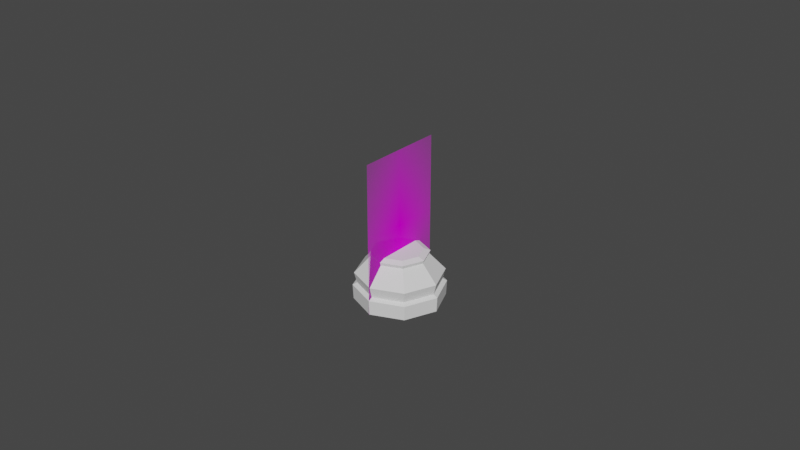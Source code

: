 # Source: ChessPieceBase.blend  (saved by Blender 2.80.75; exported with 4.5.12 LTS)
import bpy
from mathutils import Matrix  # noqa: F401  (used for matrix-valued properties, if any)

bpy.ops.wm.read_factory_settings(use_empty=True)
scene = bpy.context.scene
scene.name = 'Scene'

# ---- collections
col_collection = bpy.data.collections.new('Collection'); scene.collection.children.link(col_collection)

# ---- images (referenced by path relative to the original .blend; pixels are not part of the script)
import os
ASSET_DIR = os.environ.get("B2B_ASSET_DIR", "")  # directory of the original .blend (textures are referenced by path, not embedded)
HERE = os.path.dirname(os.path.abspath(__file__))  # packed textures are extracted next to this script under _unpacked/

def load_image(name, relpath, width, height, colorspace="sRGB"):
    """Load a texture the original file referenced (path relative to the .blend, or extracted next to this script)."""
    p = next((c for c in (os.path.join(HERE, relpath), os.path.join(ASSET_DIR, relpath)) if relpath and os.path.exists(c)), "")
    if p:
        img = bpy.data.images.load(p, check_existing=True)
        img.name = name
    else:  # same state as the original file: an image datablock whose file is absent (Cycles renders it pink)
        img = bpy.data.images.new(name, width, height)
        img.source = "FILE"
        img.filepath = "//" + (relpath or name)
    img.colorspace_settings.name = colorspace
    return img
img_pawn_jpg = load_image('pawn.jpg', 'pawn.jpg', 1024, 1024, 'sRGB')

# ---- materials (node trees are filled in below, after node groups)
mat_pawn = bpy.data.materials.new('pawn')
mat_pawn.use_transparent_shadow = False

# ---- material node trees
mat_pawn.use_nodes = True; mat_pawn.node_tree.nodes.clear()
_N = mat_pawn.node_tree.nodes; _L = mat_pawn.node_tree.links
n0 = _N.new('ShaderNodeOutputMaterial'); n0.name = 'Material Output'; n0.location = (300, 300)
n1 = _N.new('ShaderNodeTexImage'); n1.name = 'Image Texture'; n1.location = (-400, 60)
n1.image = img_pawn_jpg
n1.extension = 'CLIP'
n2 = _N.new('ShaderNodeBsdfDiffuse'); n2.name = 'Diffuse BSDF'; n2.location = (-200, 60)
n3 = _N.new('ShaderNodeBsdfTransparent'); n3.name = 'Transparent BSDF'; n3.location = (-200, 240)
n4 = _N.new('ShaderNodeMixShader'); n4.name = 'Mix Shader'; n4.location = (0, 300)
_L.new(n1.outputs[0], n2.inputs[0])
_L.new(n1.outputs[1], n4.inputs[0])
_L.new(n3.outputs[0], n4.inputs[1])
_L.new(n2.outputs[0], n4.inputs[2])
_L.new(n4.outputs[0], n0.inputs[0])
n0.is_active_output = True

# ---- world
world_world = bpy.data.worlds.new('World'); scene.world = world_world
world_world.use_nodes = True; world_world.node_tree.nodes.clear()
_N = world_world.node_tree.nodes; _L = world_world.node_tree.links
n0 = _N.new('ShaderNodeOutputWorld'); n0.name = 'World Output'; n0.location = (300, 300)
n1 = _N.new('ShaderNodeBackground'); n1.name = 'Background'; n1.location = (10, 300)
n1.inputs[0].default_value = (0.05088, 0.05088, 0.05088, 1.0)
_L.new(n1.outputs[0], n0.inputs[0])
n0.is_active_output = True
world_world.color = (0.05088, 0.05088, 0.05088)
world_world.use_sun_shadow = False
world_world.sun_shadow_jitter_overblur = 0.0

# ---- meshes
me_pawn = bpy.data.meshes.new('pawn')
me_pawn.from_pydata([(-0.2963, 0.00038, -2.187e-08), (0.2963, 0.00038, -2.187e-08), (-0.2963, 1.0, -2.187e-08), (0.2963, 1.0, -2.187e-08)], [], [(0, 1, 3, 2)])
_uv = me_pawn.uv_layers.new(name='UVMap')
_uv.uv.foreach_set('vector', [0.0, 0.0, 1.0, 0.0, 1.0, 1.0, 0.0, 1.0])
me_pawn.materials.append(mat_pawn)
me_pawn.use_remesh_preserve_volume = False
me_pawn.use_remesh_preserve_attributes = False
me_pawn.use_mirror_vertex_groups = False
me_pawn.update()
me_cylinder = bpy.data.meshes.new('Cylinder')
me_cylinder.from_pydata([(6.71e-10, 0.009081, 0.01547), (0.006421, 0.006421, 0.01547), (0.009081, 2.412e-09, 0.01547), (0.006421, -0.006421, 0.01547), (-2.288e-09, -0.009081, 0.01547), (-0.006421, -0.006421, 0.01547), (-0.009081, 1.05e-08, 0.01547), (-0.006421, 0.006421, 0.01547), (1.719e-10, 0.01289, 0.005466), (0.009111, 0.009111, 0.005466), (0.01289, 1.419e-09, 0.005466), (0.009111, -0.009111, 0.005466), (-4.027e-09, -0.01289, 0.005466), (-0.009111, -0.009111, 0.005466), (-0.01289, 1.289e-08, 0.005466), (-0.009111, 0.009111, 0.005466), (7.057e-10, 0.008727, 0.01444), (0.006171, 0.006171, 0.01444), (0.008727, 2.492e-09, 0.01444), (0.006171, -0.006171, 0.01444), (-2.138e-09, -0.008727, 0.01444), (-0.006171, -0.006171, 0.01444), (-0.008727, 1.026e-08, 0.01444), (-0.006171, 0.006171, 0.01444), (2.065e-10, 0.01374, 0.008897), (0.009718, 0.009718, 0.008897), (0.01374, 1.301e-09, 0.008897), (0.009718, -0.009718, 0.008897), (-4.346e-09, -0.01374, 0.008897), (-0.009718, -0.009718, 0.008897), (-0.01374, 1.359e-08, 0.008897), (-0.009718, 0.009718, 0.008897), (-6.411e-10, 0.014, 0.0), (0.0, 0.01422, 0.004706), (0.01006, 0.01006, 0.004706), (0.009901, 0.009901, 0.0), (0.01422, 1.074e-09, 0.004706), (0.014, 5.365e-10, 0.0), (0.01006, -0.01006, 0.004706), (0.009901, -0.009901, 0.0), (-4.635e-09, -0.01422, 0.004706), (-4.566e-09, -0.014, 0.0), (-0.01006, -0.01006, 0.004706), (-0.009901, -0.009901, 0.0), (-0.01422, 1.373e-08, 0.004706), (-0.014, 1.214e-08, 0.0), (-0.01006, 0.01006, 0.004706), (-0.009901, 0.009901, 0.0), (0.005045, 0.005045, 0.01623), (7.392e-10, 0.007135, 0.01623), (0.007135, 2.856e-09, 0.01623), (0.005045, -0.005045, 0.01623), (-1.586e-09, -0.007135, 0.01623), (-0.005045, -0.005045, 0.01623), (-0.007135, 9.207e-09, 0.01623), (-0.005045, 0.005045, 0.01623)], [], [(36, 37, 35, 34), (11, 10, 26, 27), (28, 12, 11, 27), (18, 26, 25, 17), (29, 13, 12, 28), (14, 13, 29, 30), (20, 28, 27, 19), (31, 15, 14, 30), (21, 29, 28, 20), (8, 15, 31, 24), (23, 31, 30, 22), (7, 6, 54, 55), (26, 10, 9, 25), (0, 1, 17, 16), (46, 15, 8, 33), (15, 46, 44, 14), (14, 44, 42, 13), (13, 42, 40, 12), (12, 40, 38, 11), (11, 38, 36, 10), (38, 39, 37, 36), (1, 2, 18, 17), (17, 25, 24, 16), (23, 7, 0, 16), (6, 7, 23, 22), (5, 6, 22, 21), (4, 5, 21, 20), (3, 4, 20, 19), (2, 3, 19, 18), (23, 16, 24, 31), (22, 30, 29, 21), (19, 27, 26, 18), (32, 35, 37, 39, 41, 43, 45, 47), (40, 41, 39, 38), (42, 43, 41, 40), (44, 45, 43, 42), (46, 47, 45, 44), (33, 32, 47, 46), (9, 34, 33, 8), (10, 36, 34, 9), (25, 9, 8, 24), (49, 55, 54, 53, 52, 51, 50, 48), (5, 4, 52, 53), (3, 2, 50, 51), (1, 0, 49, 48), (0, 7, 55, 49), (6, 5, 53, 54), (4, 3, 51, 52), (2, 1, 48, 50), (34, 35, 32, 33)])
_uv = me_cylinder.uv_layers.new(name='UVMap')
_uv.uv.foreach_set('vector', [0.75, 0.5334, 0.9725, 0.25, 0.9073, 0.4073, 0.875, 0.5334, 0.625, 0.6766, 0.75, 0.6766, 0.75, 0.7749, 0.625, 0.7749, 0.5, 0.7749, 0.5, 0.6766, 0.625, 0.6766, 0.625, 0.7749, 0.75, 0.9667, 0.75, 0.7749, 0.875, 0.7749, 0.875, 0.9667, 0.375, 0.7749, 0.375, 0.6766, 0.5, 0.6766, 0.5, 0.7749, 0.25, 0.6766, 0.375, 0.6766, 0.375, 0.7749, 0.25, 0.7749, 0.5, 0.9667, 0.5, 0.7749, 0.625, 0.7749, 0.625, 0.9667, 0.125, 0.7749, 0.125, 0.6766, 0.25, 0.6766, 0.25, 0.7749, 0.375, 0.9667, 0.375, 0.7749, 0.5, 0.7749, 0.5, 0.9667, 2.297e-09, 0.6766, 0.125, 0.6766, 0.125, 0.7749, 5.613e-05, 0.7749, 0.125, 0.9667, 0.125, 0.7749, 0.25, 0.7749, 0.25, 0.9667, 0.125, 1.0, 0.25, 1.0, 0.25, 1.0, 0.125, 1.0, 0.75, 0.7749, 0.75, 0.6766, 0.875, 0.6766, 0.875, 0.7749, 1.0, 1.0, 0.875, 1.0, 0.875, 0.9667, 1.0, 0.9667, 0.125, 0.5334, 0.125, 0.6766, 2.297e-09, 0.6766, 1.936e-09, 0.5334, 0.125, 0.6766, 0.125, 0.5334, 0.25, 0.5334, 0.25, 0.6766, 0.25, 0.6766, 0.25, 0.5334, 0.375, 0.5334, 0.375, 0.6766, 0.375, 0.6766, 0.375, 0.5334, 0.5, 0.5334, 0.5, 0.6766, 0.5, 0.6766, 0.5, 0.5334, 0.625, 0.5334, 0.625, 0.6766, 0.625, 0.6766, 0.625, 0.5334, 0.75, 0.5334, 0.75, 0.6766, 0.625, 0.5334, 0.9073, 0.09268, 0.9725, 0.25, 0.75, 0.5334, 0.875, 1.0, 0.75, 1.0, 0.75, 0.9667, 0.875, 0.9667, 0.875, 0.9667, 0.875, 0.7749, 0.9999, 0.7749, 1.0, 0.9667, 0.125, 0.9667, 0.125, 1.0, 0.0, 1.0, -9.415e-10, 0.9667, 0.25, 1.0, 0.125, 1.0, 0.125, 0.9667, 0.25, 0.9667, 0.375, 1.0, 0.25, 1.0, 0.25, 0.9667, 0.375, 0.9667, 0.5, 1.0, 0.375, 1.0, 0.375, 0.9667, 0.5, 0.9667, 0.625, 1.0, 0.5, 1.0, 0.5, 0.9667, 0.625, 0.9667, 0.75, 1.0, 0.625, 1.0, 0.625, 0.9667, 0.75, 0.9667, 0.125, 0.9667, -9.415e-10, 0.9667, 5.613e-05, 0.7749, 0.125, 0.7749, 0.25, 0.9667, 0.25, 0.7749, 0.375, 0.7749, 0.375, 0.9667, 0.625, 0.9667, 0.625, 0.7749, 0.75, 0.7749, 0.75, 0.9667, 0.75, 0.4725, 0.9073, 0.4073, 0.9725, 0.25, 0.9073, 0.09268, 0.75, 0.02751, 0.5927, 0.09268, 0.5275, 0.25, 0.5927, 0.4073, 0.5, 0.5334, 0.75, 0.02751, 0.9073, 0.09268, 0.625, 0.5334, 0.375, 0.5334, 0.5927, 0.09268, 0.75, 0.02751, 0.5, 0.5334, 0.25, 0.5334, 0.5275, 0.25, 0.5927, 0.09268, 0.375, 0.5334, 0.125, 0.5334, 0.5927, 0.4073, 0.5275, 0.25, 0.25, 0.5334, 1.936e-09, 0.5334, 0.75, 0.4725, 0.5927, 0.4073, 0.125, 0.5334, 0.875, 0.6766, 0.875, 0.5334, 1.0, 0.5334, 1.0, 0.6766, 0.75, 0.6766, 0.75, 0.5334, 0.875, 0.5334, 0.875, 0.6766, 0.875, 0.7749, 0.875, 0.6766, 1.0, 0.6766, 0.9999, 0.7749, 0.25, 0.49, 0.08029, 0.4197, 0.01, 0.25, 0.08029, 0.08029, 0.25, 0.01, 0.4197, 0.08029, 0.49, 0.25, 0.4197, 0.4197, 0.375, 1.0, 0.5, 1.0, 0.5, 1.0, 0.375, 1.0, 0.625, 1.0, 0.75, 1.0, 0.75, 1.0, 0.625, 1.0, 0.875, 1.0, 1.0, 1.0, 1.0, 1.0, 0.875, 1.0, 0.0, 1.0, 0.125, 1.0, 0.125, 1.0, 0.0, 1.0, 0.25, 1.0, 0.375, 1.0, 0.375, 1.0, 0.25, 1.0, 0.5, 1.0, 0.625, 1.0, 0.625, 1.0, 0.5, 1.0, 0.75, 1.0, 0.875, 1.0, 0.875, 1.0, 0.75, 1.0, 0.875, 0.5334, 0.9073, 0.4073, 0.75, 0.4725, 1.0, 0.5334])
me_cylinder.use_remesh_preserve_volume = False
me_cylinder.use_remesh_preserve_attributes = False
me_cylinder.use_mirror_vertex_groups = False
me_cylinder.update()

# ---- objects
ob_pawn = bpy.data.objects.new('pawn', me_pawn)
ob_base = bpy.data.objects.new('Base', me_cylinder)

# ---- transforms, parenting, visibility, modifiers, constraints
ob_pawn.location = (0.0, 0.0, 0.0)
ob_pawn.rotation_euler = (1.571, 0.0, 1.571)
ob_pawn.scale = (0.048, 0.048, 0.048)
ob_pawn.lineart.crease_threshold = 0.0
ob_base.location = (0.0, 0.0, 0.0)
ob_base.scale = (1.0, 1.0, 0.9849)
ob_base.lineart.crease_threshold = 0.0

# ---- collection membership
col_collection.objects.link(ob_pawn)
col_collection.objects.link(ob_base)

# ---- scene / render settings (as saved in the file)
scene.frame_start = 1; scene.frame_end = 250; scene.frame_set(1)
scene.render.engine = 'BLENDER_EEVEE_NEXT'
scene.cycles.use_denoising = False
scene.cycles.samples = 128
scene.cycles.sampling_pattern = 'TABULATED_SOBOL'
scene.cycles.use_adaptive_sampling = False
scene.cycles.use_light_tree = False
scene.view_settings.view_transform = 'Filmic'
bpy.context.view_layer.update()

# ---- added for rendering (the .blend has no active camera and no usable light): camera, sun
cam_auto = bpy.data.cameras.new('AutoCamera')
cam_auto.lens = 50.0
cam_auto.sensor_width = 36.0
cam_auto.clip_end = 1000.0
ob_auto_camera = bpy.data.objects.new('AutoCamera', cam_auto)
scene.collection.objects.link(ob_auto_camera)
ob_auto_camera.location = (0.185045, -0.222054, 0.172047)
ob_auto_camera.rotation_euler = (1.09748, -7.21219e-08, 0.694738)
scene.camera = ob_auto_camera
light_auto_sun = bpy.data.lights.new('AutoSun', 'SUN')
light_auto_sun.energy = 3.0
light_auto_sun.angle = 0.0523599
ob_auto_sun = bpy.data.objects.new('AutoSun', light_auto_sun)
scene.collection.objects.link(ob_auto_sun)
ob_auto_sun.rotation_euler = (0.872665, 0.174533, 0.523599)
bpy.context.view_layer.update()
